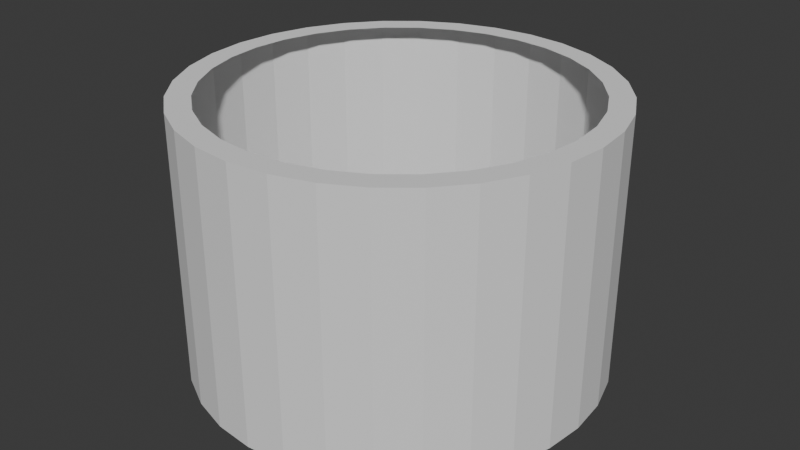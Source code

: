 # Source: WinCircle.blend  (saved by Blender 4.3.34; exported with 4.5.12 LTS)
import bpy
from mathutils import Matrix  # noqa: F401  (used for matrix-valued properties, if any)

bpy.ops.wm.read_factory_settings(use_empty=True)
scene = bpy.context.scene
scene.name = 'Scene'

# ---- collections
col_collection = bpy.data.collections.new('Collection'); scene.collection.children.link(col_collection)

# ---- world
world_world = bpy.data.worlds.new('World'); scene.world = world_world
world_world.use_nodes = True; world_world.node_tree.nodes.clear()
_N = world_world.node_tree.nodes; _L = world_world.node_tree.links
n0 = _N.new('ShaderNodeOutputWorld'); n0.name = 'World Output'; n0.location = (300, 300)
n1 = _N.new('ShaderNodeBackground'); n1.name = 'Background'; n1.location = (10, 300)
n1.inputs[0].default_value = (0.05088, 0.05088, 0.05088, 1.0)
_L.new(n1.outputs[0], n0.inputs[0])
n0.is_active_output = True
world_world.color = (0.05088, 0.05088, 0.05088)
world_world.sun_shadow_jitter_overblur = 0.0

# ---- meshes
me_cylinder_004 = bpy.data.meshes.new('Cylinder.004')
me_cylinder_004.from_pydata([(0.0, 0.5585, -0.4), (0.0, 0.5405, 0.4), (0.109, 0.5478, -0.4), (0.1054, 0.5301, 0.4), (0.2137, 0.516, -0.4), (0.2068, 0.4993, 0.4), (0.3103, 0.4644, -0.4), (0.3003, 0.4494, 0.4), (0.3949, 0.3949, -0.4), (0.3822, 0.3822, 0.4), (0.4644, 0.3103, -0.4), (0.4494, 0.3003, 0.4), (0.516, 0.2137, -0.4), (0.4993, 0.2068, 0.4), (0.5478, 0.109, -0.4), (0.5301, 0.1054, 0.4), (0.5585, 0.0, -0.4), (0.5405, 0.0, 0.4), (0.5478, -0.109, -0.4), (0.5301, -0.1054, 0.4), (0.516, -0.2137, -0.4), (0.4993, -0.2068, 0.4), (0.4644, -0.3103, -0.4), (0.4494, -0.3003, 0.4), (0.3949, -0.3949, -0.4), (0.3822, -0.3822, 0.4), (0.3103, -0.4644, -0.4), (0.3003, -0.4494, 0.4), (0.2137, -0.516, -0.4), (0.2068, -0.4993, 0.4), (0.109, -0.5478, -0.4), (0.1054, -0.5301, 0.4), (0.0, -0.5585, -0.4), (0.0, -0.5405, 0.4), (-0.109, -0.5478, -0.4), (-0.1054, -0.5301, 0.4), (-0.2137, -0.516, -0.4), (-0.2068, -0.4993, 0.4), (-0.3103, -0.4644, -0.4), (-0.3003, -0.4494, 0.4), (-0.3949, -0.3949, -0.4), (-0.3822, -0.3822, 0.4), (-0.4644, -0.3103, -0.4), (-0.4494, -0.3003, 0.4), (-0.516, -0.2137, -0.4), (-0.4993, -0.2068, 0.4), (-0.5478, -0.109, -0.4), (-0.5301, -0.1054, 0.4), (-0.5585, 0.0, -0.4), (-0.5405, 0.0, 0.4), (-0.5478, 0.109, -0.4), (-0.5301, 0.1054, 0.4), (-0.516, 0.2137, -0.4), (-0.4993, 0.2068, 0.4), (-0.4644, 0.3103, -0.4), (-0.4494, 0.3003, 0.4), (-0.3949, 0.3949, -0.4), (-0.3822, 0.3822, 0.4), (-0.3103, 0.4644, -0.4), (-0.3003, 0.4494, 0.4), (-0.2137, 0.516, -0.4), (-0.2068, 0.4993, 0.4), (-0.109, 0.5478, -0.4), (-0.1054, 0.5301, 0.4), (0.119, 0.5983, 0.4), (0.0, 0.61, 0.4), (0.2334, 0.5636, 0.4), (0.3389, 0.5072, 0.4), (0.4313, 0.4313, 0.4), (0.5072, 0.3389, 0.4), (0.5636, 0.2334, 0.4), (0.5983, 0.119, 0.4), (0.61, 0.0, 0.4), (0.5983, -0.119, 0.4), (0.5636, -0.2334, 0.4), (0.5072, -0.3389, 0.4), (0.4313, -0.4313, 0.4), (0.3389, -0.5072, 0.4), (0.2334, -0.5636, 0.4), (0.119, -0.5983, 0.4), (0.0, -0.61, 0.4), (-0.119, -0.5983, 0.4), (-0.2334, -0.5636, 0.4), (-0.3389, -0.5072, 0.4), (-0.4313, -0.4313, 0.4), (-0.5072, -0.3389, 0.4), (-0.5636, -0.2334, 0.4), (-0.5983, -0.119, 0.4), (-0.61, 0.0, 0.4), (-0.5983, 0.119, 0.4), (-0.5636, 0.2334, 0.4), (-0.5072, 0.3389, 0.4), (-0.4313, 0.4313, 0.4), (-0.3389, 0.5072, 0.4), (-0.2334, 0.5636, 0.4), (-0.119, 0.5983, 0.4), (0.119, 0.5983, 0.4), (0.0, 0.61, 0.4), (0.2334, 0.5636, 0.4), (0.3389, 0.5072, 0.4), (0.4313, 0.4313, 0.4), (0.5072, 0.3389, 0.4), (0.5636, 0.2334, 0.4), (0.5983, 0.119, 0.4), (0.61, 0.0, 0.4), (0.5983, -0.119, 0.4), (0.5636, -0.2334, 0.4), (0.5072, -0.3389, 0.4), (0.4313, -0.4313, 0.4), (0.3389, -0.5072, 0.4), (0.2334, -0.5636, 0.4), (0.119, -0.5983, 0.4), (0.0, -0.61, 0.4), (-0.119, -0.5983, 0.4), (-0.2334, -0.5636, 0.4), (-0.3389, -0.5072, 0.4), (-0.4313, -0.4313, 0.4), (-0.5072, -0.3389, 0.4), (-0.5636, -0.2334, 0.4), (-0.5983, -0.119, 0.4), (-0.61, 0.0, 0.4), (-0.5983, 0.119, 0.4), (-0.5636, 0.2334, 0.4), (-0.5072, 0.3389, 0.4), (-0.4313, 0.4313, 0.4), (-0.3389, 0.5072, 0.4), (-0.2334, 0.5636, 0.4), (-0.119, 0.5983, 0.4), (0.119, 0.5983, 0.4), (0.0, 0.61, 0.4), (0.2334, 0.5636, 0.4), (0.3389, 0.5072, 0.4), (0.4313, 0.4313, 0.4), (0.5072, 0.3389, 0.4), (0.5636, 0.2334, 0.4), (0.5983, 0.119, 0.4), (0.61, 0.0, 0.4), (0.5983, -0.119, 0.4), (0.5636, -0.2334, 0.4), (0.5072, -0.3389, 0.4), (0.4313, -0.4313, 0.4), (0.3389, -0.5072, 0.4), (0.2334, -0.5636, 0.4), (0.119, -0.5983, 0.4), (0.0, -0.61, 0.4), (-0.119, -0.5983, 0.4), (-0.2334, -0.5636, 0.4), (-0.3389, -0.5072, 0.4), (-0.4313, -0.4313, 0.4), (-0.5072, -0.3389, 0.4), (-0.5636, -0.2334, 0.4), (-0.5983, -0.119, 0.4), (-0.61, 0.0, 0.4), (-0.5983, 0.119, 0.4), (-0.5636, 0.2334, 0.4), (-0.5072, 0.3389, 0.4), (-0.4313, 0.4313, 0.4), (-0.3389, 0.5072, 0.4), (-0.2334, 0.5636, 0.4), (-0.119, 0.5983, 0.4), (0.119, 0.5983, 0.4), (0.0, 0.61, 0.4), (0.2334, 0.5636, 0.4), (0.3389, 0.5072, 0.4), (0.4313, 0.4313, 0.4), (0.5072, 0.3389, 0.4), (0.5636, 0.2334, 0.4), (0.5983, 0.119, 0.4), (0.61, 0.0, 0.4), (0.5983, -0.119, 0.4), (0.5636, -0.2334, 0.4), (0.5072, -0.3389, 0.4), (0.4313, -0.4313, 0.4), (0.3389, -0.5072, 0.4), (0.2334, -0.5636, 0.4), (0.119, -0.5983, 0.4), (0.0, -0.61, 0.4), (-0.119, -0.5983, 0.4), (-0.2334, -0.5636, 0.4), (-0.3389, -0.5072, 0.4), (-0.4313, -0.4313, 0.4), (-0.5072, -0.3389, 0.4), (-0.5636, -0.2334, 0.4), (-0.5983, -0.119, 0.4), (-0.61, 0.0, 0.4), (-0.5983, 0.119, 0.4), (-0.5636, 0.2334, 0.4), (-0.5072, 0.3389, 0.4), (-0.4313, 0.4313, 0.4), (-0.3389, 0.5072, 0.4), (-0.2334, 0.5636, 0.4), (-0.119, 0.5983, 0.4), (0.119, 0.5983, 0.4), (0.0, 0.61, 0.4), (0.2334, 0.5636, 0.4), (0.3389, 0.5072, 0.4), (0.4313, 0.4313, 0.4), (0.5072, 0.3389, 0.4), (0.5636, 0.2334, 0.4), (0.5983, 0.119, 0.4), (0.61, 0.0, 0.4), (0.5983, -0.119, 0.4), (0.5636, -0.2334, 0.4), (0.5072, -0.3389, 0.4), (0.4313, -0.4313, 0.4), (0.3389, -0.5072, 0.4), (0.2334, -0.5636, 0.4), (0.119, -0.5983, 0.4), (0.0, -0.61, 0.4), (-0.119, -0.5983, 0.4), (-0.2334, -0.5636, 0.4), (-0.3389, -0.5072, 0.4), (-0.4313, -0.4313, 0.4), (-0.5072, -0.3389, 0.4), (-0.5636, -0.2334, 0.4), (-0.5983, -0.119, 0.4), (-0.61, 0.0, 0.4), (-0.5983, 0.119, 0.4), (-0.5636, 0.2334, 0.4), (-0.5072, 0.3389, 0.4), (-0.4313, 0.4313, 0.4), (-0.3389, 0.5072, 0.4), (-0.2334, 0.5636, 0.4), (-0.119, 0.5983, 0.4), (0.119, 0.5983, 0.4), (0.0, 0.61, 0.4), (0.2334, 0.5636, 0.4), (0.3389, 0.5072, 0.4), (0.4313, 0.4313, 0.4), (0.5072, 0.3389, 0.4), (0.5636, 0.2334, 0.4), (0.5983, 0.119, 0.4), (0.61, 0.0, 0.4), (0.5983, -0.119, 0.4), (0.5636, -0.2334, 0.4), (0.5072, -0.3389, 0.4), (0.4313, -0.4313, 0.4), (0.3389, -0.5072, 0.4), (0.2334, -0.5636, 0.4), (0.119, -0.5983, 0.4), (0.0, -0.61, 0.4), (-0.119, -0.5983, 0.4), (-0.2334, -0.5636, 0.4), (-0.3389, -0.5072, 0.4), (-0.4313, -0.4313, 0.4), (-0.5072, -0.3389, 0.4), (-0.5636, -0.2334, 0.4), (-0.5983, -0.119, 0.4), (-0.61, 0.0, 0.4), (-0.5983, 0.119, 0.4), (-0.5636, 0.2334, 0.4), (-0.5072, 0.3389, 0.4), (-0.4313, 0.4313, 0.4), (-0.3389, 0.5072, 0.4), (-0.2334, 0.5636, 0.4), (-0.119, 0.5983, 0.4), (0.119, 0.5983, 0.4), (0.0, 0.61, 0.4), (0.2334, 0.5636, 0.4), (0.3389, 0.5072, 0.4), (0.4313, 0.4313, 0.4), (0.5072, 0.3389, 0.4), (0.5636, 0.2334, 0.4), (0.5983, 0.119, 0.4), (0.61, 0.0, 0.4), (0.5983, -0.119, 0.4), (0.5636, -0.2334, 0.4), (0.5072, -0.3389, 0.4), (0.4313, -0.4313, 0.4), (0.3389, -0.5072, 0.4), (0.2334, -0.5636, 0.4), (0.119, -0.5983, 0.4), (0.0, -0.61, 0.4), (-0.119, -0.5983, 0.4), (-0.2334, -0.5636, 0.4), (-0.3389, -0.5072, 0.4), (-0.4313, -0.4313, 0.4), (-0.5072, -0.3389, 0.4), (-0.5636, -0.2334, 0.4), (-0.5983, -0.119, 0.4), (-0.61, 0.0, 0.4), (-0.5983, 0.119, 0.4), (-0.5636, 0.2334, 0.4), (-0.5072, 0.3389, 0.4), (-0.4313, 0.4313, 0.4), (-0.3389, 0.5072, 0.4), (-0.2334, 0.5636, 0.4), (-0.119, 0.5983, 0.4), (0.1189, 0.5978, 0.4), (0.0, 0.6095, 0.4), (0.2332, 0.5631, 0.4), (0.3386, 0.5068, 0.4), (0.431, 0.431, 0.4), (0.5068, 0.3386, 0.4), (0.5631, 0.2332, 0.4), (0.5978, 0.1189, 0.4), (0.6095, 0.0, 0.4), (0.5978, -0.1189, 0.4), (0.5631, -0.2332, 0.4), (0.5068, -0.3386, 0.4), (0.431, -0.431, 0.4), (0.3386, -0.5068, 0.4), (0.2332, -0.5631, 0.4), (0.1189, -0.5978, 0.4), (0.0, -0.6095, 0.4), (-0.1189, -0.5978, 0.4), (-0.2332, -0.5631, 0.4), (-0.3386, -0.5068, 0.4), (-0.431, -0.431, 0.4), (-0.5068, -0.3386, 0.4), (-0.5631, -0.2332, 0.4), (-0.5978, -0.1189, 0.4), (-0.6095, 0.0, 0.4), (-0.5978, 0.1189, 0.4), (-0.5631, 0.2332, 0.4), (-0.5068, 0.3386, 0.4), (-0.431, 0.431, 0.4), (-0.3386, 0.5068, 0.4), (-0.2332, 0.5631, 0.4), (-0.1189, 0.5978, 0.4), (0.1182, 0.5942, 0.4), (0.0, 0.6058, 0.4), (0.2318, 0.5597, 0.4), (0.3366, 0.5037, 0.4), (0.4284, 0.4284, 0.4), (0.5037, 0.3366, 0.4), (0.5597, 0.2318, 0.4), (0.5942, 0.1182, 0.4), (0.6058, 0.0, 0.4), (0.5942, -0.1182, 0.4), (0.5597, -0.2318, 0.4), (0.5037, -0.3366, 0.4), (0.4284, -0.4284, 0.4), (0.3366, -0.5037, 0.4), (0.2318, -0.5597, 0.4), (0.1182, -0.5942, 0.4), (0.0, -0.6058, 0.4), (-0.1182, -0.5942, 0.4), (-0.2318, -0.5597, 0.4), (-0.3366, -0.5037, 0.4), (-0.4284, -0.4284, 0.4), (-0.5037, -0.3366, 0.4), (-0.5597, -0.2318, 0.4), (-0.5942, -0.1182, 0.4), (-0.6058, 0.0, 0.4), (-0.5942, 0.1182, 0.4), (-0.5597, 0.2318, 0.4), (-0.5037, 0.3366, 0.4), (-0.4284, 0.4284, 0.4), (-0.3366, 0.5037, 0.4), (-0.2318, 0.5597, 0.4), (-0.1182, 0.5942, 0.4), (0.1182, 0.5942, 0.4), (0.0, 0.6058, 0.4), (0.2318, 0.5597, 0.4), (0.3366, 0.5037, 0.4), (0.4284, 0.4284, 0.4), (0.5037, 0.3366, 0.4), (0.5597, 0.2318, 0.4), (0.5942, 0.1182, 0.4), (0.6058, 0.0, 0.4), (0.5942, -0.1182, 0.4), (0.5597, -0.2318, 0.4), (0.5037, -0.3366, 0.4), (0.4284, -0.4284, 0.4), (0.3366, -0.5037, 0.4), (0.2318, -0.5597, 0.4), (0.1182, -0.5942, 0.4), (0.0, -0.6058, 0.4), (-0.1182, -0.5942, 0.4), (-0.2318, -0.5597, 0.4), (-0.3366, -0.5037, 0.4), (-0.4284, -0.4284, 0.4), (-0.5037, -0.3366, 0.4), (-0.5597, -0.2318, 0.4), (-0.5942, -0.1182, 0.4), (-0.6058, 0.0, 0.4), (-0.5942, 0.1182, 0.4), (-0.5597, 0.2318, 0.4), (-0.5037, 0.3366, 0.4), (-0.4284, 0.4284, 0.4), (-0.3366, 0.5037, 0.4), (-0.2318, 0.5597, 0.4), (-0.1182, 0.5942, 0.4), (0.1182, 0.5942, 0.4), (0.0, 0.6058, 0.4), (0.2318, 0.5597, 0.4), (0.3366, 0.5037, 0.4), (0.4284, 0.4284, 0.4), (0.5037, 0.3366, 0.4), (0.5597, 0.2318, 0.4), (0.5942, 0.1182, 0.4), (0.6058, 0.0, 0.4), (0.5942, -0.1182, 0.4), (0.5597, -0.2318, 0.4), (0.5037, -0.3366, 0.4), (0.4284, -0.4284, 0.4), (0.3366, -0.5037, 0.4), (0.2318, -0.5597, 0.4), (0.1182, -0.5942, 0.4), (0.0, -0.6058, 0.4), (-0.1182, -0.5942, 0.4), (-0.2318, -0.5597, 0.4), (-0.3366, -0.5037, 0.4), (-0.4284, -0.4284, 0.4), (-0.5037, -0.3366, 0.4), (-0.5597, -0.2318, 0.4), (-0.5942, -0.1182, 0.4), (-0.6058, 0.0, 0.4), (-0.5942, 0.1182, 0.4), (-0.5597, 0.2318, 0.4), (-0.5037, 0.3366, 0.4), (-0.4284, 0.4284, 0.4), (-0.3366, 0.5037, 0.4), (-0.2318, 0.5597, 0.4), (-0.1182, 0.5942, 0.4), (0.0, 0.61, -0.4), (0.119, 0.5983, -0.4), (0.2334, 0.5636, -0.4), (0.3389, 0.5072, -0.4), (0.4313, 0.4313, -0.4), (0.5072, 0.3389, -0.4), (0.5636, 0.2334, -0.4), (0.5983, 0.119, -0.4), (0.61, 0.0, -0.4), (0.5983, -0.119, -0.4), (0.5636, -0.2334, -0.4), (0.5072, -0.3389, -0.4), (0.4313, -0.4313, -0.4), (0.3389, -0.5072, -0.4), (0.2334, -0.5636, -0.4), (0.119, -0.5983, -0.4), (0.0, -0.61, -0.4), (-0.119, -0.5983, -0.4), (-0.2334, -0.5636, -0.4), (-0.3389, -0.5072, -0.4), (-0.4313, -0.4313, -0.4), (-0.5072, -0.3389, -0.4), (-0.5636, -0.2334, -0.4), (-0.5983, -0.119, -0.4), (-0.61, 0.0, -0.4), (-0.5983, 0.119, -0.4), (-0.5636, 0.2334, -0.4), (-0.5072, 0.3389, -0.4), (-0.4313, 0.4313, -0.4), (-0.3389, 0.5072, -0.4), (-0.2334, 0.5636, -0.4), (-0.119, 0.5983, -0.4), (0.0, 0.61, -0.4), (0.119, 0.5983, -0.4), (0.2334, 0.5636, -0.4), (0.3389, 0.5072, -0.4), (0.4313, 0.4313, -0.4), (0.5072, 0.3389, -0.4), (0.5636, 0.2334, -0.4), (0.5983, 0.119, -0.4), (0.61, 0.0, -0.4), (0.5983, -0.119, -0.4), (0.5636, -0.2334, -0.4), (0.5072, -0.3389, -0.4), (0.4313, -0.4313, -0.4), (0.3389, -0.5072, -0.4), (0.2334, -0.5636, -0.4), (0.119, -0.5983, -0.4), (0.0, -0.61, -0.4), (-0.119, -0.5983, -0.4), (-0.2334, -0.5636, -0.4), (-0.3389, -0.5072, -0.4), (-0.4313, -0.4313, -0.4), (-0.5072, -0.3389, -0.4), (-0.5636, -0.2334, -0.4), (-0.5983, -0.119, -0.4), (-0.61, 0.0, -0.4), (-0.5983, 0.119, -0.4), (-0.5636, 0.2334, -0.4), (-0.5072, 0.3389, -0.4), (-0.4313, 0.4313, -0.4), (-0.3389, 0.5072, -0.4), (-0.2334, 0.5636, -0.4), (-0.119, 0.5983, -0.4)], [], [(416, 65, 64, 417), (417, 64, 66, 418), (418, 66, 67, 419), (419, 67, 68, 420), (420, 68, 69, 421), (421, 69, 70, 422), (422, 70, 71, 423), (423, 71, 72, 424), (424, 72, 73, 425), (425, 73, 74, 426), (426, 74, 75, 427), (427, 75, 76, 428), (428, 76, 77, 429), (429, 77, 78, 430), (430, 78, 79, 431), (431, 79, 80, 432), (432, 80, 81, 433), (433, 81, 82, 434), (434, 82, 83, 435), (435, 83, 84, 436), (436, 84, 85, 437), (437, 85, 86, 438), (438, 86, 87, 439), (439, 87, 88, 440), (440, 88, 89, 441), (441, 89, 90, 442), (442, 90, 91, 443), (443, 91, 92, 444), (444, 92, 93, 445), (445, 93, 94, 446), (446, 94, 95, 447), (447, 95, 65, 416), (97, 96, 64, 65), (96, 98, 66, 64), (98, 99, 67, 66), (99, 100, 68, 67), (100, 101, 69, 68), (101, 102, 70, 69), (102, 103, 71, 70), (103, 104, 72, 71), (104, 105, 73, 72), (105, 106, 74, 73), (106, 107, 75, 74), (107, 108, 76, 75), (108, 109, 77, 76), (109, 110, 78, 77), (110, 111, 79, 78), (111, 112, 80, 79), (112, 113, 81, 80), (113, 114, 82, 81), (114, 115, 83, 82), (115, 116, 84, 83), (116, 117, 85, 84), (117, 118, 86, 85), (118, 119, 87, 86), (119, 120, 88, 87), (120, 121, 89, 88), (121, 122, 90, 89), (122, 123, 91, 90), (123, 124, 92, 91), (124, 125, 93, 92), (125, 126, 94, 93), (126, 127, 95, 94), (127, 97, 65, 95), (129, 128, 96, 97), (128, 130, 98, 96), (130, 131, 99, 98), (131, 132, 100, 99), (132, 133, 101, 100), (133, 134, 102, 101), (134, 135, 103, 102), (135, 136, 104, 103), (136, 137, 105, 104), (137, 138, 106, 105), (138, 139, 107, 106), (139, 140, 108, 107), (140, 141, 109, 108), (141, 142, 110, 109), (142, 143, 111, 110), (143, 144, 112, 111), (144, 145, 113, 112), (145, 146, 114, 113), (146, 147, 115, 114), (147, 148, 116, 115), (148, 149, 117, 116), (149, 150, 118, 117), (150, 151, 119, 118), (151, 152, 120, 119), (152, 153, 121, 120), (153, 154, 122, 121), (154, 155, 123, 122), (155, 156, 124, 123), (156, 157, 125, 124), (157, 158, 126, 125), (158, 159, 127, 126), (159, 129, 97, 127), (161, 160, 128, 129), (160, 162, 130, 128), (162, 163, 131, 130), (163, 164, 132, 131), (164, 165, 133, 132), (165, 166, 134, 133), (166, 167, 135, 134), (167, 168, 136, 135), (168, 169, 137, 136), (169, 170, 138, 137), (170, 171, 139, 138), (171, 172, 140, 139), (172, 173, 141, 140), (173, 174, 142, 141), (174, 175, 143, 142), (175, 176, 144, 143), (176, 177, 145, 144), (177, 178, 146, 145), (178, 179, 147, 146), (179, 180, 148, 147), (180, 181, 149, 148), (181, 182, 150, 149), (182, 183, 151, 150), (183, 184, 152, 151), (184, 185, 153, 152), (185, 186, 154, 153), (186, 187, 155, 154), (187, 188, 156, 155), (188, 189, 157, 156), (189, 190, 158, 157), (190, 191, 159, 158), (191, 161, 129, 159), (193, 192, 160, 161), (192, 194, 162, 160), (194, 195, 163, 162), (195, 196, 164, 163), (196, 197, 165, 164), (197, 198, 166, 165), (198, 199, 167, 166), (199, 200, 168, 167), (200, 201, 169, 168), (201, 202, 170, 169), (202, 203, 171, 170), (203, 204, 172, 171), (204, 205, 173, 172), (205, 206, 174, 173), (206, 207, 175, 174), (207, 208, 176, 175), (208, 209, 177, 176), (209, 210, 178, 177), (210, 211, 179, 178), (211, 212, 180, 179), (212, 213, 181, 180), (213, 214, 182, 181), (214, 215, 183, 182), (215, 216, 184, 183), (216, 217, 185, 184), (217, 218, 186, 185), (218, 219, 187, 186), (219, 220, 188, 187), (220, 221, 189, 188), (221, 222, 190, 189), (222, 223, 191, 190), (223, 193, 161, 191), (225, 224, 192, 193), (224, 226, 194, 192), (226, 227, 195, 194), (227, 228, 196, 195), (228, 229, 197, 196), (229, 230, 198, 197), (230, 231, 199, 198), (231, 232, 200, 199), (232, 233, 201, 200), (233, 234, 202, 201), (234, 235, 203, 202), (235, 236, 204, 203), (236, 237, 205, 204), (237, 238, 206, 205), (238, 239, 207, 206), (239, 240, 208, 207), (240, 241, 209, 208), (241, 242, 210, 209), (242, 243, 211, 210), (243, 244, 212, 211), (244, 245, 213, 212), (245, 246, 214, 213), (246, 247, 215, 214), (247, 248, 216, 215), (248, 249, 217, 216), (249, 250, 218, 217), (250, 251, 219, 218), (251, 252, 220, 219), (252, 253, 221, 220), (253, 254, 222, 221), (254, 255, 223, 222), (255, 225, 193, 223), (257, 256, 224, 225), (256, 258, 226, 224), (258, 259, 227, 226), (259, 260, 228, 227), (260, 261, 229, 228), (261, 262, 230, 229), (262, 263, 231, 230), (263, 264, 232, 231), (264, 265, 233, 232), (265, 266, 234, 233), (266, 267, 235, 234), (267, 268, 236, 235), (268, 269, 237, 236), (269, 270, 238, 237), (270, 271, 239, 238), (271, 272, 240, 239), (272, 273, 241, 240), (273, 274, 242, 241), (274, 275, 243, 242), (275, 276, 244, 243), (276, 277, 245, 244), (277, 278, 246, 245), (278, 279, 247, 246), (279, 280, 248, 247), (280, 281, 249, 248), (281, 282, 250, 249), (282, 283, 251, 250), (283, 284, 252, 251), (284, 285, 253, 252), (285, 286, 254, 253), (286, 287, 255, 254), (287, 257, 225, 255), (289, 288, 256, 257), (288, 290, 258, 256), (290, 291, 259, 258), (291, 292, 260, 259), (292, 293, 261, 260), (293, 294, 262, 261), (294, 295, 263, 262), (295, 296, 264, 263), (296, 297, 265, 264), (297, 298, 266, 265), (298, 299, 267, 266), (299, 300, 268, 267), (300, 301, 269, 268), (301, 302, 270, 269), (302, 303, 271, 270), (303, 304, 272, 271), (304, 305, 273, 272), (305, 306, 274, 273), (306, 307, 275, 274), (307, 308, 276, 275), (308, 309, 277, 276), (309, 310, 278, 277), (310, 311, 279, 278), (311, 312, 280, 279), (312, 313, 281, 280), (313, 314, 282, 281), (314, 315, 283, 282), (315, 316, 284, 283), (316, 317, 285, 284), (317, 318, 286, 285), (318, 319, 287, 286), (319, 289, 257, 287), (321, 320, 288, 289), (320, 322, 290, 288), (322, 323, 291, 290), (323, 324, 292, 291), (324, 325, 293, 292), (325, 326, 294, 293), (326, 327, 295, 294), (327, 328, 296, 295), (328, 329, 297, 296), (329, 330, 298, 297), (330, 331, 299, 298), (331, 332, 300, 299), (332, 333, 301, 300), (333, 334, 302, 301), (334, 335, 303, 302), (335, 336, 304, 303), (336, 337, 305, 304), (337, 338, 306, 305), (338, 339, 307, 306), (339, 340, 308, 307), (340, 341, 309, 308), (341, 342, 310, 309), (342, 343, 311, 310), (343, 344, 312, 311), (344, 345, 313, 312), (345, 346, 314, 313), (346, 347, 315, 314), (347, 348, 316, 315), (348, 349, 317, 316), (349, 350, 318, 317), (350, 351, 319, 318), (351, 321, 289, 319), (353, 352, 320, 321), (352, 354, 322, 320), (354, 355, 323, 322), (355, 356, 324, 323), (356, 357, 325, 324), (357, 358, 326, 325), (358, 359, 327, 326), (359, 360, 328, 327), (360, 361, 329, 328), (361, 362, 330, 329), (362, 363, 331, 330), (363, 364, 332, 331), (364, 365, 333, 332), (365, 366, 334, 333), (366, 367, 335, 334), (367, 368, 336, 335), (368, 369, 337, 336), (369, 370, 338, 337), (370, 371, 339, 338), (371, 372, 340, 339), (372, 373, 341, 340), (373, 374, 342, 341), (374, 375, 343, 342), (375, 376, 344, 343), (376, 377, 345, 344), (377, 378, 346, 345), (378, 379, 347, 346), (379, 380, 348, 347), (380, 381, 349, 348), (381, 382, 350, 349), (382, 383, 351, 350), (383, 353, 321, 351), (385, 384, 352, 353), (384, 386, 354, 352), (386, 387, 355, 354), (387, 388, 356, 355), (388, 389, 357, 356), (389, 390, 358, 357), (390, 391, 359, 358), (391, 392, 360, 359), (392, 393, 361, 360), (393, 394, 362, 361), (394, 395, 363, 362), (395, 396, 364, 363), (396, 397, 365, 364), (397, 398, 366, 365), (398, 399, 367, 366), (399, 400, 368, 367), (400, 401, 369, 368), (401, 402, 370, 369), (402, 403, 371, 370), (403, 404, 372, 371), (404, 405, 373, 372), (405, 406, 374, 373), (406, 407, 375, 374), (407, 408, 376, 375), (408, 409, 377, 376), (409, 410, 378, 377), (410, 411, 379, 378), (411, 412, 380, 379), (412, 413, 381, 380), (413, 414, 382, 381), (414, 415, 383, 382), (415, 385, 353, 383), (1, 3, 384, 385), (3, 5, 386, 384), (5, 7, 387, 386), (7, 9, 388, 387), (9, 11, 389, 388), (11, 13, 390, 389), (13, 15, 391, 390), (15, 17, 392, 391), (17, 19, 393, 392), (19, 21, 394, 393), (21, 23, 395, 394), (23, 25, 396, 395), (25, 27, 397, 396), (27, 29, 398, 397), (29, 31, 399, 398), (31, 33, 400, 399), (33, 35, 401, 400), (35, 37, 402, 401), (37, 39, 403, 402), (39, 41, 404, 403), (41, 43, 405, 404), (43, 45, 406, 405), (45, 47, 407, 406), (47, 49, 408, 407), (49, 51, 409, 408), (51, 53, 410, 409), (53, 55, 411, 410), (55, 57, 412, 411), (57, 59, 413, 412), (59, 61, 414, 413), (61, 63, 415, 414), (63, 1, 385, 415), (449, 448, 416, 417), (450, 449, 417, 418), (451, 450, 418, 419), (452, 451, 419, 420), (453, 452, 420, 421), (454, 453, 421, 422), (455, 454, 422, 423), (456, 455, 423, 424), (457, 456, 424, 425), (458, 457, 425, 426), (459, 458, 426, 427), (460, 459, 427, 428), (461, 460, 428, 429), (462, 461, 429, 430), (463, 462, 430, 431), (464, 463, 431, 432), (465, 464, 432, 433), (466, 465, 433, 434), (467, 466, 434, 435), (468, 467, 435, 436), (469, 468, 436, 437), (470, 469, 437, 438), (471, 470, 438, 439), (472, 471, 439, 440), (473, 472, 440, 441), (474, 473, 441, 442), (475, 474, 442, 443), (476, 475, 443, 444), (477, 476, 444, 445), (478, 477, 445, 446), (479, 478, 446, 447), (448, 479, 447, 416), (2, 0, 448, 449), (4, 2, 449, 450), (6, 4, 450, 451), (8, 6, 451, 452), (10, 8, 452, 453), (12, 10, 453, 454), (14, 12, 454, 455), (16, 14, 455, 456), (18, 16, 456, 457), (20, 18, 457, 458), (22, 20, 458, 459), (24, 22, 459, 460), (26, 24, 460, 461), (28, 26, 461, 462), (30, 28, 462, 463), (32, 30, 463, 464), (34, 32, 464, 465), (36, 34, 465, 466), (38, 36, 466, 467), (40, 38, 467, 468), (42, 40, 468, 469), (44, 42, 469, 470), (46, 44, 470, 471), (48, 46, 471, 472), (50, 48, 472, 473), (52, 50, 473, 474), (54, 52, 474, 475), (56, 54, 475, 476), (58, 56, 476, 477), (60, 58, 477, 478), (62, 60, 478, 479), (0, 62, 479, 448)])
_uv = me_cylinder_004.uv_layers.new(name='UVMap')
_uv.uv.foreach_set('vector', [1.0, 0.5, 1.0, 1.0, 0.9688, 1.0, 0.9688, 0.5, 0.9688, 0.5, 0.9688, 1.0, 0.9375, 1.0, 0.9375, 0.5, 0.9375, 0.5, 0.9375, 1.0, 0.9062, 1.0, 0.9062, 0.5, 0.9062, 0.5, 0.9062, 1.0, 0.875, 1.0, 0.875, 0.5, 0.875, 0.5, 0.875, 1.0, 0.8438, 1.0, 0.8438, 0.5, 0.8438, 0.5, 0.8438, 1.0, 0.8125, 1.0, 0.8125, 0.5, 0.8125, 0.5, 0.8125, 1.0, 0.7812, 1.0, 0.7812, 0.5, 0.7812, 0.5, 0.7812, 1.0, 0.75, 1.0, 0.75, 0.5, 0.75, 0.5, 0.75, 1.0, 0.7188, 1.0, 0.7188, 0.5, 0.7188, 0.5, 0.7188, 1.0, 0.6875, 1.0, 0.6875, 0.5, 0.6875, 0.5, 0.6875, 1.0, 0.6562, 1.0, 0.6562, 0.5, 0.6562, 0.5, 0.6562, 1.0, 0.625, 1.0, 0.625, 0.5, 0.625, 0.5, 0.625, 1.0, 0.5938, 1.0, 0.5938, 0.5, 0.5938, 0.5, 0.5938, 1.0, 0.5625, 1.0, 0.5625, 0.5, 0.5625, 0.5, 0.5625, 1.0, 0.5312, 1.0, 0.5312, 0.5, 0.5312, 0.5, 0.5312, 1.0, 0.5, 1.0, 0.5, 0.5, 0.5, 0.5, 0.5, 1.0, 0.4688, 1.0, 0.4688, 0.5, 0.4688, 0.5, 0.4688, 1.0, 0.4375, 1.0, 0.4375, 0.5, 0.4375, 0.5, 0.4375, 1.0, 0.4062, 1.0, 0.4062, 0.5, 0.4062, 0.5, 0.4062, 1.0, 0.375, 1.0, 0.375, 0.5, 0.375, 0.5, 0.375, 1.0, 0.3438, 1.0, 0.3438, 0.5, 0.3438, 0.5, 0.3438, 1.0, 0.3125, 1.0, 0.3125, 0.5, 0.3125, 0.5, 0.3125, 1.0, 0.2812, 1.0, 0.2812, 0.5, 0.2812, 0.5, 0.2812, 1.0, 0.25, 1.0, 0.25, 0.5, 0.25, 0.5, 0.25, 1.0, 0.2188, 1.0, 0.2188, 0.5, 0.2188, 0.5, 0.2188, 1.0, 0.1875, 1.0, 0.1875, 0.5, 0.1875, 0.5, 0.1875, 1.0, 0.1562, 1.0, 0.1562, 0.5, 0.1562, 0.5, 0.1562, 1.0, 0.125, 1.0, 0.125, 0.5, 0.125, 0.5, 0.125, 1.0, 0.09375, 1.0, 0.09375, 0.5, 0.09375, 0.5, 0.09375, 1.0, 0.0625, 1.0, 0.0625, 0.5, 0.0625, 0.5, 0.0625, 1.0, 0.03125, 1.0, 0.03125, 0.5, 0.03125, 0.5, 0.03125, 1.0, 0.0, 1.0, 0.0, 0.5, 0.25, 0.49, 0.2968, 0.4854, 0.2968, 0.4854, 0.25, 0.49, 0.2968, 0.4854, 0.3418, 0.4717, 0.3418, 0.4717, 0.2968, 0.4854, 0.3418, 0.4717, 0.3833, 0.4496, 0.3833, 0.4496, 0.3418, 0.4717, 0.3833, 0.4496, 0.4197, 0.4197, 0.4197, 0.4197, 0.3833, 0.4496, 0.4197, 0.4197, 0.4496, 0.3833, 0.4496, 0.3833, 0.4197, 0.4197, 0.4496, 0.3833, 0.4717, 0.3418, 0.4717, 0.3418, 0.4496, 0.3833, 0.4717, 0.3418, 0.4854, 0.2968, 0.4854, 0.2968, 0.4717, 0.3418, 0.4854, 0.2968, 0.49, 0.25, 0.49, 0.25, 0.4854, 0.2968, 0.49, 0.25, 0.4854, 0.2032, 0.4854, 0.2032, 0.49, 0.25, 0.4854, 0.2032, 0.4717, 0.1582, 0.4717, 0.1582, 0.4854, 0.2032, 0.4717, 0.1582, 0.4496, 0.1167, 0.4496, 0.1167, 0.4717, 0.1582, 0.4496, 0.1167, 0.4197, 0.08029, 0.4197, 0.08029, 0.4496, 0.1167, 0.4197, 0.08029, 0.3833, 0.05045, 0.3833, 0.05045, 0.4197, 0.08029, 0.3833, 0.05045, 0.3418, 0.02827, 0.3418, 0.02827, 0.3833, 0.05045, 0.3418, 0.02827, 0.2968, 0.01461, 0.2968, 0.01461, 0.3418, 0.02827, 0.2968, 0.01461, 0.25, 0.01, 0.25, 0.01, 0.2968, 0.01461, 0.25, 0.01, 0.2032, 0.01461, 0.2032, 0.01461, 0.25, 0.01, 0.2032, 0.01461, 0.1582, 0.02827, 0.1582, 0.02827, 0.2032, 0.01461, 0.1582, 0.02827, 0.1167, 0.05045, 0.1167, 0.05045, 0.1582, 0.02827, 0.1167, 0.05045, 0.08029, 0.08029, 0.08029, 0.08029, 0.1167, 0.05045, 0.08029, 0.08029, 0.05045, 0.1167, 0.05045, 0.1167, 0.08029, 0.08029, 0.05045, 0.1167, 0.02827, 0.1582, 0.02827, 0.1582, 0.05045, 0.1167, 0.02827, 0.1582, 0.01461, 0.2032, 0.01461, 0.2032, 0.02827, 0.1582, 0.01461, 0.2032, 0.01, 0.25, 0.01, 0.25, 0.01461, 0.2032, 0.01, 0.25, 0.01461, 0.2968, 0.01461, 0.2968, 0.01, 0.25, 0.01461, 0.2968, 0.02827, 0.3418, 0.02827, 0.3418, 0.01461, 0.2968, 0.02827, 0.3418, 0.05045, 0.3833, 0.05045, 0.3833, 0.02827, 0.3418, 0.05045, 0.3833, 0.08029, 0.4197, 0.08029, 0.4197, 0.05045, 0.3833, 0.08029, 0.4197, 0.1167, 0.4496, 0.1167, 0.4496, 0.08029, 0.4197, 0.1167, 0.4496, 0.1582, 0.4717, 0.1582, 0.4717, 0.1167, 0.4496, 0.1582, 0.4717, 0.2032, 0.4854, 0.2032, 0.4854, 0.1582, 0.4717, 0.2032, 0.4854, 0.25, 0.49, 0.25, 0.49, 0.2032, 0.4854, 0.25, 0.49, 0.2968, 0.4854, 0.2968, 0.4854, 0.25, 0.49, 0.2968, 0.4854, 0.3418, 0.4717, 0.3418, 0.4717, 0.2968, 0.4854, 0.3418, 0.4717, 0.3833, 0.4496, 0.3833, 0.4496, 0.3418, 0.4717, 0.3833, 0.4496, 0.4197, 0.4197, 0.4197, 0.4197, 0.3833, 0.4496, 0.4197, 0.4197, 0.4496, 0.3833, 0.4496, 0.3833, 0.4197, 0.4197, 0.4496, 0.3833, 0.4717, 0.3418, 0.4717, 0.3418, 0.4496, 0.3833, 0.4717, 0.3418, 0.4854, 0.2968, 0.4854, 0.2968, 0.4717, 0.3418, 0.4854, 0.2968, 0.49, 0.25, 0.49, 0.25, 0.4854, 0.2968, 0.49, 0.25, 0.4854, 0.2032, 0.4854, 0.2032, 0.49, 0.25, 0.4854, 0.2032, 0.4717, 0.1582, 0.4717, 0.1582, 0.4854, 0.2032, 0.4717, 0.1582, 0.4496, 0.1167, 0.4496, 0.1167, 0.4717, 0.1582, 0.4496, 0.1167, 0.4197, 0.08029, 0.4197, 0.08029, 0.4496, 0.1167, 0.4197, 0.08029, 0.3833, 0.05045, 0.3833, 0.05045, 0.4197, 0.08029, 0.3833, 0.05045, 0.3418, 0.02827, 0.3418, 0.02827, 0.3833, 0.05045, 0.3418, 0.02827, 0.2968, 0.01461, 0.2968, 0.01461, 0.3418, 0.02827, 0.2968, 0.01461, 0.25, 0.01, 0.25, 0.01, 0.2968, 0.01461, 0.25, 0.01, 0.2032, 0.01461, 0.2032, 0.01461, 0.25, 0.01, 0.2032, 0.01461, 0.1582, 0.02827, 0.1582, 0.02827, 0.2032, 0.01461, 0.1582, 0.02827, 0.1167, 0.05045, 0.1167, 0.05045, 0.1582, 0.02827, 0.1167, 0.05045, 0.08029, 0.08029, 0.08029, 0.08029, 0.1167, 0.05045, 0.08029, 0.08029, 0.05045, 0.1167, 0.05045, 0.1167, 0.08029, 0.08029, 0.05045, 0.1167, 0.02827, 0.1582, 0.02827, 0.1582, 0.05045, 0.1167, 0.02827, 0.1582, 0.01461, 0.2032, 0.01461, 0.2032, 0.02827, 0.1582, 0.01461, 0.2032, 0.01, 0.25, 0.01, 0.25, 0.01461, 0.2032, 0.01, 0.25, 0.01461, 0.2968, 0.01461, 0.2968, 0.01, 0.25, 0.01461, 0.2968, 0.02827, 0.3418, 0.02827, 0.3418, 0.01461, 0.2968, 0.02827, 0.3418, 0.05045, 0.3833, 0.05045, 0.3833, 0.02827, 0.3418, 0.05045, 0.3833, 0.08029, 0.4197, 0.08029, 0.4197, 0.05045, 0.3833, 0.08029, 0.4197, 0.1167, 0.4496, 0.1167, 0.4496, 0.08029, 0.4197, 0.1167, 0.4496, 0.1582, 0.4717, 0.1582, 0.4717, 0.1167, 0.4496, 0.1582, 0.4717, 0.2032, 0.4854, 0.2032, 0.4854, 0.1582, 0.4717, 0.2032, 0.4854, 0.25, 0.49, 0.25, 0.49, 0.2032, 0.4854, 0.25, 0.49, 0.2968, 0.4854, 0.2968, 0.4854, 0.25, 0.49, 0.2968, 0.4854, 0.3418, 0.4717, 0.3418, 0.4717, 0.2968, 0.4854, 0.3418, 0.4717, 0.3833, 0.4496, 0.3833, 0.4496, 0.3418, 0.4717, 0.3833, 0.4496, 0.4197, 0.4197, 0.4197, 0.4197, 0.3833, 0.4496, 0.4197, 0.4197, 0.4496, 0.3833, 0.4496, 0.3833, 0.4197, 0.4197, 0.4496, 0.3833, 0.4717, 0.3418, 0.4717, 0.3418, 0.4496, 0.3833, 0.4717, 0.3418, 0.4854, 0.2968, 0.4854, 0.2968, 0.4717, 0.3418, 0.4854, 0.2968, 0.49, 0.25, 0.49, 0.25, 0.4854, 0.2968, 0.49, 0.25, 0.4854, 0.2032, 0.4854, 0.2032, 0.49, 0.25, 0.4854, 0.2032, 0.4717, 0.1582, 0.4717, 0.1582, 0.4854, 0.2032, 0.4717, 0.1582, 0.4496, 0.1167, 0.4496, 0.1167, 0.4717, 0.1582, 0.4496, 0.1167, 0.4197, 0.08029, 0.4197, 0.08029, 0.4496, 0.1167, 0.4197, 0.08029, 0.3833, 0.05045, 0.3833, 0.05045, 0.4197, 0.08029, 0.3833, 0.05045, 0.3418, 0.02827, 0.3418, 0.02827, 0.3833, 0.05045, 0.3418, 0.02827, 0.2968, 0.01461, 0.2968, 0.01461, 0.3418, 0.02827, 0.2968, 0.01461, 0.25, 0.01, 0.25, 0.01, 0.2968, 0.01461, 0.25, 0.01, 0.2032, 0.01461, 0.2032, 0.01461, 0.25, 0.01, 0.2032, 0.01461, 0.1582, 0.02827, 0.1582, 0.02827, 0.2032, 0.01461, 0.1582, 0.02827, 0.1167, 0.05045, 0.1167, 0.05045, 0.1582, 0.02827, 0.1167, 0.05045, 0.08029, 0.08029, 0.08029, 0.08029, 0.1167, 0.05045, 0.08029, 0.08029, 0.05045, 0.1167, 0.05045, 0.1167, 0.08029, 0.08029, 0.05045, 0.1167, 0.02827, 0.1582, 0.02827, 0.1582, 0.05045, 0.1167, 0.02827, 0.1582, 0.01461, 0.2032, 0.01461, 0.2032, 0.02827, 0.1582, 0.01461, 0.2032, 0.01, 0.25, 0.01, 0.25, 0.01461, 0.2032, 0.01, 0.25, 0.01461, 0.2968, 0.01461, 0.2968, 0.01, 0.25, 0.01461, 0.2968, 0.02827, 0.3418, 0.02827, 0.3418, 0.01461, 0.2968, 0.02827, 0.3418, 0.05045, 0.3833, 0.05045, 0.3833, 0.02827, 0.3418, 0.05045, 0.3833, 0.08029, 0.4197, 0.08029, 0.4197, 0.05045, 0.3833, 0.08029, 0.4197, 0.1167, 0.4496, 0.1167, 0.4496, 0.08029, 0.4197, 0.1167, 0.4496, 0.1582, 0.4717, 0.1582, 0.4717, 0.1167, 0.4496, 0.1582, 0.4717, 0.2032, 0.4854, 0.2032, 0.4854, 0.1582, 0.4717, 0.2032, 0.4854, 0.25, 0.49, 0.25, 0.49, 0.2032, 0.4854, 0.25, 0.49, 0.2968, 0.4854, 0.2968, 0.4854, 0.25, 0.49, 0.2968, 0.4854, 0.3418, 0.4717, 0.3418, 0.4717, 0.2968, 0.4854, 0.3418, 0.4717, 0.3833, 0.4496, 0.3833, 0.4496, 0.3418, 0.4717, 0.3833, 0.4496, 0.4197, 0.4197, 0.4197, 0.4197, 0.3833, 0.4496, 0.4197, 0.4197, 0.4496, 0.3833, 0.4496, 0.3833, 0.4197, 0.4197, 0.4496, 0.3833, 0.4717, 0.3418, 0.4717, 0.3418, 0.4496, 0.3833, 0.4717, 0.3418, 0.4854, 0.2968, 0.4854, 0.2968, 0.4717, 0.3418, 0.4854, 0.2968, 0.49, 0.25, 0.49, 0.25, 0.4854, 0.2968, 0.49, 0.25, 0.4854, 0.2032, 0.4854, 0.2032, 0.49, 0.25, 0.4854, 0.2032, 0.4717, 0.1582, 0.4717, 0.1582, 0.4854, 0.2032, 0.4717, 0.1582, 0.4496, 0.1167, 0.4496, 0.1167, 0.4717, 0.1582, 0.4496, 0.1167, 0.4197, 0.08029, 0.4197, 0.08029, 0.4496, 0.1167, 0.4197, 0.08029, 0.3833, 0.05045, 0.3833, 0.05045, 0.4197, 0.08029, 0.3833, 0.05045, 0.3418, 0.02827, 0.3418, 0.02827, 0.3833, 0.05045, 0.3418, 0.02827, 0.2968, 0.01461, 0.2968, 0.01461, 0.3418, 0.02827, 0.2968, 0.01461, 0.25, 0.01, 0.25, 0.01, 0.2968, 0.01461, 0.25, 0.01, 0.2032, 0.01461, 0.2032, 0.01461, 0.25, 0.01, 0.2032, 0.01461, 0.1582, 0.02827, 0.1582, 0.02827, 0.2032, 0.01461, 0.1582, 0.02827, 0.1167, 0.05045, 0.1167, 0.05045, 0.1582, 0.02827, 0.1167, 0.05045, 0.08029, 0.08029, 0.08029, 0.08029, 0.1167, 0.05045, 0.08029, 0.08029, 0.05045, 0.1167, 0.05045, 0.1167, 0.08029, 0.08029, 0.05045, 0.1167, 0.02827, 0.1582, 0.02827, 0.1582, 0.05045, 0.1167, 0.02827, 0.1582, 0.01461, 0.2032, 0.01461, 0.2032, 0.02827, 0.1582, 0.01461, 0.2032, 0.01, 0.25, 0.01, 0.25, 0.01461, 0.2032, 0.01, 0.25, 0.01461, 0.2968, 0.01461, 0.2968, 0.01, 0.25, 0.01461, 0.2968, 0.02827, 0.3418, 0.02827, 0.3418, 0.01461, 0.2968, 0.02827, 0.3418, 0.05045, 0.3833, 0.05045, 0.3833, 0.02827, 0.3418, 0.05045, 0.3833, 0.08029, 0.4197, 0.08029, 0.4197, 0.05045, 0.3833, 0.08029, 0.4197, 0.1167, 0.4496, 0.1167, 0.4496, 0.08029, 0.4197, 0.1167, 0.4496, 0.1582, 0.4717, 0.1582, 0.4717, 0.1167, 0.4496, 0.1582, 0.4717, 0.2032, 0.4854, 0.2032, 0.4854, 0.1582, 0.4717, 0.2032, 0.4854, 0.25, 0.49, 0.25, 0.49, 0.2032, 0.4854, 0.25, 0.49, 0.2968, 0.4854, 0.2968, 0.4854, 0.25, 0.49, 0.2968, 0.4854, 0.3418, 0.4717, 0.3418, 0.4717, 0.2968, 0.4854, 0.3418, 0.4717, 0.3833, 0.4496, 0.3833, 0.4496, 0.3418, 0.4717, 0.3833, 0.4496, 0.4197, 0.4197, 0.4197, 0.4197, 0.3833, 0.4496, 0.4197, 0.4197, 0.4496, 0.3833, 0.4496, 0.3833, 0.4197, 0.4197, 0.4496, 0.3833, 0.4717, 0.3418, 0.4717, 0.3418, 0.4496, 0.3833, 0.4717, 0.3418, 0.4854, 0.2968, 0.4854, 0.2968, 0.4717, 0.3418, 0.4854, 0.2968, 0.49, 0.25, 0.49, 0.25, 0.4854, 0.2968, 0.49, 0.25, 0.4854, 0.2032, 0.4854, 0.2032, 0.49, 0.25, 0.4854, 0.2032, 0.4717, 0.1582, 0.4717, 0.1582, 0.4854, 0.2032, 0.4717, 0.1582, 0.4496, 0.1167, 0.4496, 0.1167, 0.4717, 0.1582, 0.4496, 0.1167, 0.4197, 0.08029, 0.4197, 0.08029, 0.4496, 0.1167, 0.4197, 0.08029, 0.3833, 0.05045, 0.3833, 0.05045, 0.4197, 0.08029, 0.3833, 0.05045, 0.3418, 0.02827, 0.3418, 0.02827, 0.3833, 0.05045, 0.3418, 0.02827, 0.2968, 0.01461, 0.2968, 0.01461, 0.3418, 0.02827, 0.2968, 0.01461, 0.25, 0.01, 0.25, 0.01, 0.2968, 0.01461, 0.25, 0.01, 0.2032, 0.01461, 0.2032, 0.01461, 0.25, 0.01, 0.2032, 0.01461, 0.1582, 0.02827, 0.1582, 0.02827, 0.2032, 0.01461, 0.1582, 0.02827, 0.1167, 0.05045, 0.1167, 0.05045, 0.1582, 0.02827, 0.1167, 0.05045, 0.08029, 0.08029, 0.08029, 0.08029, 0.1167, 0.05045, 0.08029, 0.08029, 0.05045, 0.1167, 0.05045, 0.1167, 0.08029, 0.08029, 0.05045, 0.1167, 0.02827, 0.1582, 0.02827, 0.1582, 0.05045, 0.1167, 0.02827, 0.1582, 0.01461, 0.2032, 0.01461, 0.2032, 0.02827, 0.1582, 0.01461, 0.2032, 0.01, 0.25, 0.01, 0.25, 0.01461, 0.2032, 0.01, 0.25, 0.01461, 0.2968, 0.01461, 0.2968, 0.01, 0.25, 0.01461, 0.2968, 0.02827, 0.3418, 0.02827, 0.3418, 0.01461, 0.2968, 0.02827, 0.3418, 0.05045, 0.3833, 0.05045, 0.3833, 0.02827, 0.3418, 0.05045, 0.3833, 0.08029, 0.4197, 0.08029, 0.4197, 0.05045, 0.3833, 0.08029, 0.4197, 0.1167, 0.4496, 0.1167, 0.4496, 0.08029, 0.4197, 0.1167, 0.4496, 0.1582, 0.4717, 0.1582, 0.4717, 0.1167, 0.4496, 0.1582, 0.4717, 0.2032, 0.4854, 0.2032, 0.4854, 0.1582, 0.4717, 0.2032, 0.4854, 0.25, 0.49, 0.25, 0.49, 0.2032, 0.4854, 0.25, 0.49, 0.2968, 0.4854, 0.2968, 0.4854, 0.25, 0.49, 0.2968, 0.4854, 0.3418, 0.4717, 0.3418, 0.4717, 0.2968, 0.4854, 0.3418, 0.4717, 0.3833, 0.4496, 0.3833, 0.4496, 0.3418, 0.4717, 0.3833, 0.4496, 0.4197, 0.4197, 0.4197, 0.4197, 0.3833, 0.4496, 0.4197, 0.4197, 0.4496, 0.3833, 0.4496, 0.3833, 0.4197, 0.4197, 0.4496, 0.3833, 0.4717, 0.3418, 0.4717, 0.3418, 0.4496, 0.3833, 0.4717, 0.3418, 0.4854, 0.2968, 0.4854, 0.2968, 0.4717, 0.3418, 0.4854, 0.2968, 0.49, 0.25, 0.49, 0.25, 0.4854, 0.2968, 0.49, 0.25, 0.4854, 0.2032, 0.4854, 0.2032, 0.49, 0.25, 0.4854, 0.2032, 0.4717, 0.1582, 0.4717, 0.1582, 0.4854, 0.2032, 0.4717, 0.1582, 0.4496, 0.1167, 0.4496, 0.1167, 0.4717, 0.1582, 0.4496, 0.1167, 0.4197, 0.08029, 0.4197, 0.08029, 0.4496, 0.1167, 0.4197, 0.08029, 0.3833, 0.05045, 0.3833, 0.05045, 0.4197, 0.08029, 0.3833, 0.05045, 0.3418, 0.02827, 0.3418, 0.02827, 0.3833, 0.05045, 0.3418, 0.02827, 0.2968, 0.01461, 0.2968, 0.01461, 0.3418, 0.02827, 0.2968, 0.01461, 0.25, 0.01, 0.25, 0.01, 0.2968, 0.01461, 0.25, 0.01, 0.2032, 0.01461, 0.2032, 0.01461, 0.25, 0.01, 0.2032, 0.01461, 0.1582, 0.02827, 0.1582, 0.02827, 0.2032, 0.01461, 0.1582, 0.02827, 0.1167, 0.05045, 0.1167, 0.05045, 0.1582, 0.02827, 0.1167, 0.05045, 0.08029, 0.08029, 0.08029, 0.08029, 0.1167, 0.05045, 0.08029, 0.08029, 0.05045, 0.1167, 0.05045, 0.1167, 0.08029, 0.08029, 0.05045, 0.1167, 0.02827, 0.1582, 0.02827, 0.1582, 0.05045, 0.1167, 0.02827, 0.1582, 0.01461, 0.2032, 0.01461, 0.2032, 0.02827, 0.1582, 0.01461, 0.2032, 0.01, 0.25, 0.01, 0.25, 0.01461, 0.2032, 0.01, 0.25, 0.01461, 0.2968, 0.01461, 0.2968, 0.01, 0.25, 0.01461, 0.2968, 0.02827, 0.3418, 0.02827, 0.3418, 0.01461, 0.2968, 0.02827, 0.3418, 0.05045, 0.3833, 0.05045, 0.3833, 0.02827, 0.3418, 0.05045, 0.3833, 0.08029, 0.4197, 0.08029, 0.4197, 0.05045, 0.3833, 0.08029, 0.4197, 0.1167, 0.4496, 0.1167, 0.4496, 0.08029, 0.4197, 0.1167, 0.4496, 0.1582, 0.4717, 0.1582, 0.4717, 0.1167, 0.4496, 0.1582, 0.4717, 0.2032, 0.4854, 0.2032, 0.4854, 0.1582, 0.4717, 0.2032, 0.4854, 0.25, 0.49, 0.25, 0.49, 0.2032, 0.4854, 0.25, 0.4898, 0.2968, 0.4852, 0.2968, 0.4854, 0.25, 0.49, 0.2968, 0.4852, 0.3418, 0.4715, 0.3418, 0.4717, 0.2968, 0.4854, 0.3418, 0.4715, 0.3832, 0.4494, 0.3833, 0.4496, 0.3418, 0.4717, 0.3832, 0.4494, 0.4196, 0.4196, 0.4197, 0.4197, 0.3833, 0.4496, 0.4196, 0.4196, 0.4494, 0.3832, 0.4496, 0.3833, 0.4197, 0.4197, 0.4494, 0.3832, 0.4715, 0.3418, 0.4717, 0.3418, 0.4496, 0.3833, 0.4715, 0.3418, 0.4852, 0.2968, 0.4854, 0.2968, 0.4717, 0.3418, 0.4852, 0.2968, 0.4898, 0.25, 0.49, 0.25, 0.4854, 0.2968, 0.4898, 0.25, 0.4852, 0.2032, 0.4854, 0.2032, 0.49, 0.25, 0.4852, 0.2032, 0.4715, 0.1582, 0.4717, 0.1582, 0.4854, 0.2032, 0.4715, 0.1582, 0.4494, 0.1168, 0.4496, 0.1167, 0.4717, 0.1582, 0.4494, 0.1168, 0.4196, 0.08044, 0.4197, 0.08029, 0.4496, 0.1167, 0.4196, 0.08044, 0.3832, 0.05062, 0.3833, 0.05045, 0.4197, 0.08029, 0.3832, 0.05062, 0.3418, 0.02846, 0.3418, 0.02827, 0.3833, 0.05045, 0.3418, 0.02846, 0.2968, 0.01482, 0.2968, 0.01461, 0.3418, 0.02827, 0.2968, 0.01482, 0.25, 0.01021, 0.25, 0.01, 0.2968, 0.01461, 0.25, 0.01021, 0.2032, 0.01482, 0.2032, 0.01461, 0.25, 0.01, 0.2032, 0.01482, 0.1582, 0.02846, 0.1582, 0.02827, 0.2032, 0.01461, 0.1582, 0.02846, 0.1168, 0.05062, 0.1167, 0.05045, 0.1582, 0.02827, 0.1168, 0.05062, 0.08044, 0.08044, 0.08029, 0.08029, 0.1167, 0.05045, 0.08044, 0.08044, 0.05062, 0.1168, 0.05045, 0.1167, 0.08029, 0.08029, 0.05062, 0.1168, 0.02846, 0.1582, 0.02827, 0.1582, 0.05045, 0.1167, 0.02846, 0.1582, 0.01482, 0.2032, 0.01461, 0.2032, 0.02827, 0.1582, 0.01482, 0.2032, 0.01021, 0.25, 0.01, 0.25, 0.01461, 0.2032, 0.01021, 0.25, 0.01482, 0.2968, 0.01461, 0.2968, 0.01, 0.25, 0.01482, 0.2968, 0.02846, 0.3418, 0.02827, 0.3418, 0.01461, 0.2968, 0.02846, 0.3418, 0.05062, 0.3832, 0.05045, 0.3833, 0.02827, 0.3418, 0.05062, 0.3832, 0.08044, 0.4196, 0.08029, 0.4197, 0.05045, 0.3833, 0.08044, 0.4196, 0.1168, 0.4494, 0.1167, 0.4496, 0.08029, 0.4197, 0.1168, 0.4494, 0.1582, 0.4715, 0.1582, 0.4717, 0.1167, 0.4496, 0.1582, 0.4715, 0.2032, 0.4852, 0.2032, 0.4854, 0.1582, 0.4717, 0.2032, 0.4852, 0.25, 0.4898, 0.25, 0.49, 0.2032, 0.4854, 0.25, 0.4884, 0.2965, 0.4838, 0.2968, 0.4852, 0.25, 0.4898, 0.2965, 0.4838, 0.3412, 0.4702, 0.3418, 0.4715, 0.2968, 0.4852, 0.3412, 0.4702, 0.3824, 0.4482, 0.3832, 0.4494, 0.3418, 0.4715, 0.3824, 0.4482, 0.4185, 0.4185, 0.4196, 0.4196, 0.3832, 0.4494, 0.4185, 0.4185, 0.4482, 0.3824, 0.4494, 0.3832, 0.4196, 0.4196, 0.4482, 0.3824, 0.4702, 0.3412, 0.4715, 0.3418, 0.4494, 0.3832, 0.4702, 0.3412, 0.4838, 0.2965, 0.4852, 0.2968, 0.4715, 0.3418, 0.4838, 0.2965, 0.4884, 0.25, 0.4898, 0.25, 0.4852, 0.2968, 0.4884, 0.25, 0.4838, 0.2035, 0.4852, 0.2032, 0.4898, 0.25, 0.4838, 0.2035, 0.4702, 0.1588, 0.4715, 0.1582, 0.4852, 0.2032, 0.4702, 0.1588, 0.4482, 0.1176, 0.4494, 0.1168, 0.4715, 0.1582, 0.4482, 0.1176, 0.4185, 0.08146, 0.4196, 0.08044, 0.4494, 0.1168, 0.4185, 0.08146, 0.3824, 0.05181, 0.3832, 0.05062, 0.4196, 0.08044, 0.3824, 0.05181, 0.3412, 0.02979, 0.3418, 0.02846, 0.3832, 0.05062, 0.3412, 0.02979, 0.2965, 0.01622, 0.2968, 0.01482, 0.3418, 0.02846, 0.2965, 0.01622, 0.25, 0.01164, 0.25, 0.01021, 0.2968, 0.01482, 0.25, 0.01164, 0.2035, 0.01622, 0.2032, 0.01482, 0.25, 0.01021, 0.2035, 0.01622, 0.1588, 0.02979, 0.1582, 0.02846, 0.2032, 0.01482, 0.1588, 0.02979, 0.1176, 0.05181, 0.1168, 0.05062, 0.1582, 0.02846, 0.1176, 0.05181, 0.08146, 0.08146, 0.08044, 0.08044, 0.1168, 0.05062, 0.08146, 0.08146, 0.05181, 0.1176, 0.05062, 0.1168, 0.08044, 0.08044, 0.05181, 0.1176, 0.02979, 0.1588, 0.02846, 0.1582, 0.05062, 0.1168, 0.02979, 0.1588, 0.01622, 0.2035, 0.01482, 0.2032, 0.02846, 0.1582, 0.01622, 0.2035, 0.01164, 0.25, 0.01021, 0.25, 0.01482, 0.2032, 0.01164, 0.25, 0.01622, 0.2965, 0.01482, 0.2968, 0.01021, 0.25, 0.01622, 0.2965, 0.02979, 0.3412, 0.02846, 0.3418, 0.01482, 0.2968, 0.02979, 0.3412, 0.05181, 0.3824, 0.05062, 0.3832, 0.02846, 0.3418, 0.05181, 0.3824, 0.08146, 0.4185, 0.08044, 0.4196, 0.05062, 0.3832, 0.08146, 0.4185, 0.1176, 0.4482, 0.1168, 0.4494, 0.08044, 0.4196, 0.1176, 0.4482, 0.1588, 0.4702, 0.1582, 0.4715, 0.1168, 0.4494, 0.1588, 0.4702, 0.2035, 0.4838, 0.2032, 0.4852, 0.1582, 0.4715, 0.2035, 0.4838, 0.25, 0.4884, 0.25, 0.4898, 0.2032, 0.4852, 0.25, 0.4884, 0.2965, 0.4838, 0.2965, 0.4838, 0.25, 0.4884, 0.2965, 0.4838, 0.3412, 0.4702, 0.3412, 0.4702, 0.2965, 0.4838, 0.3412, 0.4702, 0.3824, 0.4482, 0.3824, 0.4482, 0.3412, 0.4702, 0.3824, 0.4482, 0.4185, 0.4185, 0.4185, 0.4185, 0.3824, 0.4482, 0.4185, 0.4185, 0.4482, 0.3824, 0.4482, 0.3824, 0.4185, 0.4185, 0.4482, 0.3824, 0.4702, 0.3412, 0.4702, 0.3412, 0.4482, 0.3824, 0.4702, 0.3412, 0.4838, 0.2965, 0.4838, 0.2965, 0.4702, 0.3412, 0.4838, 0.2965, 0.4884, 0.25, 0.4884, 0.25, 0.4838, 0.2965, 0.4884, 0.25, 0.4838, 0.2035, 0.4838, 0.2035, 0.4884, 0.25, 0.4838, 0.2035, 0.4702, 0.1588, 0.4702, 0.1588, 0.4838, 0.2035, 0.4702, 0.1588, 0.4482, 0.1176, 0.4482, 0.1176, 0.4702, 0.1588, 0.4482, 0.1176, 0.4185, 0.08146, 0.4185, 0.08146, 0.4482, 0.1176, 0.4185, 0.08146, 0.3824, 0.05181, 0.3824, 0.05181, 0.4185, 0.08146, 0.3824, 0.05181, 0.3412, 0.02979, 0.3412, 0.02979, 0.3824, 0.05181, 0.3412, 0.02979, 0.2965, 0.01622, 0.2965, 0.01622, 0.3412, 0.02979, 0.2965, 0.01622, 0.25, 0.01164, 0.25, 0.01164, 0.2965, 0.01622, 0.25, 0.01164, 0.2035, 0.01622, 0.2035, 0.01622, 0.25, 0.01164, 0.2035, 0.01622, 0.1588, 0.02979, 0.1588, 0.02979, 0.2035, 0.01622, 0.1588, 0.02979, 0.1176, 0.05181, 0.1176, 0.05181, 0.1588, 0.02979, 0.1176, 0.05181, 0.08146, 0.08146, 0.08146, 0.08146, 0.1176, 0.05181, 0.08146, 0.08146, 0.05181, 0.1176, 0.05181, 0.1176, 0.08146, 0.08146, 0.05181, 0.1176, 0.02979, 0.1588, 0.02979, 0.1588, 0.05181, 0.1176, 0.02979, 0.1588, 0.01622, 0.2035, 0.01622, 0.2035, 0.02979, 0.1588, 0.01622, 0.2035, 0.01164, 0.25, 0.01164, 0.25, 0.01622, 0.2035, 0.01164, 0.25, 0.01622, 0.2965, 0.01622, 0.2965, 0.01164, 0.25, 0.01622, 0.2965, 0.02979, 0.3412, 0.02979, 0.3412, 0.01622, 0.2965, 0.02979, 0.3412, 0.05181, 0.3824, 0.05181, 0.3824, 0.02979, 0.3412, 0.05181, 0.3824, 0.08146, 0.4185, 0.08146, 0.4185, 0.05181, 0.3824, 0.08146, 0.4185, 0.1176, 0.4482, 0.1176, 0.4482, 0.08146, 0.4185, 0.1176, 0.4482, 0.1588, 0.4702, 0.1588, 0.4702, 0.1176, 0.4482, 0.1588, 0.4702, 0.2035, 0.4838, 0.2035, 0.4838, 0.1588, 0.4702, 0.2035, 0.4838, 0.25, 0.4884, 0.25, 0.4884, 0.2035, 0.4838, 0.25, 0.4884, 0.2965, 0.4838, 0.2965, 0.4838, 0.25, 0.4884, 0.2965, 0.4838, 0.3412, 0.4702, 0.3412, 0.4702, 0.2965, 0.4838, 0.3412, 0.4702, 0.3824, 0.4482, 0.3824, 0.4482, 0.3412, 0.4702, 0.3824, 0.4482, 0.4185, 0.4185, 0.4185, 0.4185, 0.3824, 0.4482, 0.4185, 0.4185, 0.4482, 0.3824, 0.4482, 0.3824, 0.4185, 0.4185, 0.4482, 0.3824, 0.4702, 0.3412, 0.4702, 0.3412, 0.4482, 0.3824, 0.4702, 0.3412, 0.4838, 0.2965, 0.4838, 0.2965, 0.4702, 0.3412, 0.4838, 0.2965, 0.4884, 0.25, 0.4884, 0.25, 0.4838, 0.2965, 0.4884, 0.25, 0.4838, 0.2035, 0.4838, 0.2035, 0.4884, 0.25, 0.4838, 0.2035, 0.4702, 0.1588, 0.4702, 0.1588, 0.4838, 0.2035, 0.4702, 0.1588, 0.4482, 0.1176, 0.4482, 0.1176, 0.4702, 0.1588, 0.4482, 0.1176, 0.4185, 0.08146, 0.4185, 0.08146, 0.4482, 0.1176, 0.4185, 0.08146, 0.3824, 0.05181, 0.3824, 0.05181, 0.4185, 0.08146, 0.3824, 0.05181, 0.3412, 0.02979, 0.3412, 0.02979, 0.3824, 0.05181, 0.3412, 0.02979, 0.2965, 0.01622, 0.2965, 0.01622, 0.3412, 0.02979, 0.2965, 0.01622, 0.25, 0.01164, 0.25, 0.01164, 0.2965, 0.01622, 0.25, 0.01164, 0.2035, 0.01622, 0.2035, 0.01622, 0.25, 0.01164, 0.2035, 0.01622, 0.1588, 0.02979, 0.1588, 0.02979, 0.2035, 0.01622, 0.1588, 0.02979, 0.1176, 0.05181, 0.1176, 0.05181, 0.1588, 0.02979, 0.1176, 0.05181, 0.08146, 0.08146, 0.08146, 0.08146, 0.1176, 0.05181, 0.08146, 0.08146, 0.05181, 0.1176, 0.05181, 0.1176, 0.08146, 0.08146, 0.05181, 0.1176, 0.02979, 0.1588, 0.02979, 0.1588, 0.05181, 0.1176, 0.02979, 0.1588, 0.01622, 0.2035, 0.01622, 0.2035, 0.02979, 0.1588, 0.01622, 0.2035, 0.01164, 0.25, 0.01164, 0.25, 0.01622, 0.2035, 0.01164, 0.25, 0.01622, 0.2965, 0.01622, 0.2965, 0.01164, 0.25, 0.01622, 0.2965, 0.02979, 0.3412, 0.02979, 0.3412, 0.01622, 0.2965, 0.02979, 0.3412, 0.05181, 0.3824, 0.05181, 0.3824, 0.02979, 0.3412, 0.05181, 0.3824, 0.08146, 0.4185, 0.08146, 0.4185, 0.05181, 0.3824, 0.08146, 0.4185, 0.1176, 0.4482, 0.1176, 0.4482, 0.08146, 0.4185, 0.1176, 0.4482, 0.1588, 0.4702, 0.1588, 0.4702, 0.1176, 0.4482, 0.1588, 0.4702, 0.2035, 0.4838, 0.2035, 0.4838, 0.1588, 0.4702, 0.2035, 0.4838, 0.25, 0.4884, 0.25, 0.4884, 0.2035, 0.4838, 0.25, 0.4626, 0.2915, 0.4586, 0.2965, 0.4838, 0.25, 0.4884, 0.2915, 0.4586, 0.3314, 0.4465, 0.3412, 0.4702, 0.2965, 0.4838, 0.3314, 0.4465, 0.3681, 0.4268, 0.3824, 0.4482, 0.3412, 0.4702, 0.3681, 0.4268, 0.4004, 0.4004, 0.4185, 0.4185, 0.3824, 0.4482, 0.4004, 0.4004, 0.4268, 0.3681, 0.4482, 0.3824, 0.4185, 0.4185, 0.4268, 0.3681, 0.4465, 0.3314, 0.4702, 0.3412, 0.4482, 0.3824, 0.4465, 0.3314, 0.4586, 0.2915, 0.4838, 0.2965, 0.4702, 0.3412, 0.4586, 0.2915, 0.4626, 0.25, 0.4884, 0.25, 0.4838, 0.2965, 0.4626, 0.25, 0.4586, 0.2085, 0.4838, 0.2035, 0.4884, 0.25, 0.4586, 0.2085, 0.4465, 0.1686, 0.4702, 0.1588, 0.4838, 0.2035, 0.4465, 0.1686, 0.4268, 0.1319, 0.4482, 0.1176, 0.4702, 0.1588, 0.4268, 0.1319, 0.4004, 0.09964, 0.4185, 0.08146, 0.4482, 0.1176, 0.4004, 0.09964, 0.3681, 0.0732, 0.3824, 0.05181, 0.4185, 0.08146, 0.3681, 0.0732, 0.3314, 0.05355, 0.3412, 0.02979, 0.3824, 0.05181, 0.3314, 0.05355, 0.2915, 0.04145, 0.2965, 0.01622, 0.3412, 0.02979, 0.2915, 0.04145, 0.25, 0.03736, 0.25, 0.01164, 0.2965, 0.01622, 0.25, 0.03736, 0.2085, 0.04145, 0.2035, 0.01622, 0.25, 0.01164, 0.2085, 0.04145, 0.1686, 0.05355, 0.1588, 0.02979, 0.2035, 0.01622, 0.1686, 0.05355, 0.1319, 0.0732, 0.1176, 0.05181, 0.1588, 0.02979, 0.1319, 0.0732, 0.09964, 0.09964, 0.08146, 0.08146, 0.1176, 0.05181, 0.09964, 0.09964, 0.0732, 0.1319, 0.05181, 0.1176, 0.08146, 0.08146, 0.0732, 0.1319, 0.05355, 0.1686, 0.02979, 0.1588, 0.05181, 0.1176, 0.05355, 0.1686, 0.04145, 0.2085, 0.01622, 0.2035, 0.02979, 0.1588, 0.04145, 0.2085, 0.03736, 0.25, 0.01164, 0.25, 0.01622, 0.2035, 0.03736, 0.25, 0.04145, 0.2915, 0.01622, 0.2965, 0.01164, 0.25, 0.04145, 0.2915, 0.05355, 0.3314, 0.02979, 0.3412, 0.01622, 0.2965, 0.05355, 0.3314, 0.0732, 0.3681, 0.05181, 0.3824, 0.02979, 0.3412, 0.0732, 0.3681, 0.09964, 0.4004, 0.08146, 0.4185, 0.05181, 0.3824, 0.09964, 0.4004, 0.1319, 0.4268, 0.1176, 0.4482, 0.08146, 0.4185, 0.1319, 0.4268, 0.1686, 0.4465, 0.1588, 0.4702, 0.1176, 0.4482, 0.1686, 0.4465, 0.2085, 0.4586, 0.2035, 0.4838, 0.1588, 0.4702, 0.2085, 0.4586, 0.25, 0.4626, 0.25, 0.4884, 0.2035, 0.4838, 0.7968, 0.4854, 0.75, 0.49, 0.75, 0.49, 0.7968, 0.4854, 0.8418, 0.4717, 0.7968, 0.4854, 0.7968, 0.4854, 0.8418, 0.4717, 0.8833, 0.4496, 0.8418, 0.4717, 0.8418, 0.4717, 0.8833, 0.4496, 0.9197, 0.4197, 0.8833, 0.4496, 0.8833, 0.4496, 0.9197, 0.4197, 0.9496, 0.3833, 0.9197, 0.4197, 0.9197, 0.4197, 0.9496, 0.3833, 0.9717, 0.3418, 0.9496, 0.3833, 0.9496, 0.3833, 0.9717, 0.3418, 0.9854, 0.2968, 0.9717, 0.3418, 0.9717, 0.3418, 0.9854, 0.2968, 0.99, 0.25, 0.9854, 0.2968, 0.9854, 0.2968, 0.99, 0.25, 0.9854, 0.2032, 0.99, 0.25, 0.99, 0.25, 0.9854, 0.2032, 0.9717, 0.1582, 0.9854, 0.2032, 0.9854, 0.2032, 0.9717, 0.1582, 0.9496, 0.1167, 0.9717, 0.1582, 0.9717, 0.1582, 0.9496, 0.1167, 0.9197, 0.08029, 0.9496, 0.1167, 0.9496, 0.1167, 0.9197, 0.08029, 0.8833, 0.05045, 0.9197, 0.08029, 0.9197, 0.08029, 0.8833, 0.05045, 0.8418, 0.02827, 0.8833, 0.05045, 0.8833, 0.05045, 0.8418, 0.02827, 0.7968, 0.01461, 0.8418, 0.02827, 0.8418, 0.02827, 0.7968, 0.01461, 0.75, 0.01, 0.7968, 0.01461, 0.7968, 0.01461, 0.75, 0.01, 0.7032, 0.01461, 0.75, 0.01, 0.75, 0.01, 0.7032, 0.01461, 0.6582, 0.02827, 0.7032, 0.01461, 0.7032, 0.01461, 0.6582, 0.02827, 0.6167, 0.05045, 0.6582, 0.02827, 0.6582, 0.02827, 0.6167, 0.05045, 0.5803, 0.08029, 0.6167, 0.05045, 0.6167, 0.05045, 0.5803, 0.08029, 0.5504, 0.1167, 0.5803, 0.08029, 0.5803, 0.08029, 0.5504, 0.1167, 0.5283, 0.1582, 0.5504, 0.1167, 0.5504, 0.1167, 0.5283, 0.1582, 0.5146, 0.2032, 0.5283, 0.1582, 0.5283, 0.1582, 0.5146, 0.2032, 0.51, 0.25, 0.5146, 0.2032, 0.5146, 0.2032, 0.51, 0.25, 0.5146, 0.2968, 0.51, 0.25, 0.51, 0.25, 0.5146, 0.2968, 0.5283, 0.3418, 0.5146, 0.2968, 0.5146, 0.2968, 0.5283, 0.3418, 0.5504, 0.3833, 0.5283, 0.3418, 0.5283, 0.3418, 0.5504, 0.3833, 0.5803, 0.4197, 0.5504, 0.3833, 0.5504, 0.3833, 0.5803, 0.4197, 0.6167, 0.4496, 0.5803, 0.4197, 0.5803, 0.4197, 0.6167, 0.4496, 0.6582, 0.4717, 0.6167, 0.4496, 0.6167, 0.4496, 0.6582, 0.4717, 0.7032, 0.4854, 0.6582, 0.4717, 0.6582, 0.4717, 0.7032, 0.4854, 0.75, 0.49, 0.7032, 0.4854, 0.7032, 0.4854, 0.75, 0.49, 0.7929, 0.4655, 0.75, 0.4697, 0.75, 0.49, 0.7968, 0.4854, 0.8341, 0.453, 0.7929, 0.4655, 0.7968, 0.4854, 0.8418, 0.4717, 0.8721, 0.4327, 0.8341, 0.453, 0.8418, 0.4717, 0.8833, 0.4496, 0.9054, 0.4054, 0.8721, 0.4327, 0.8833, 0.4496, 0.9197, 0.4197, 0.9327, 0.3721, 0.9054, 0.4054, 0.9197, 0.4197, 0.9496, 0.3833, 0.953, 0.3341, 0.9327, 0.3721, 0.9496, 0.3833, 0.9717, 0.3418, 0.9655, 0.2929, 0.953, 0.3341, 0.9717, 0.3418, 0.9854, 0.2968, 0.9697, 0.25, 0.9655, 0.2929, 0.9854, 0.2968, 0.99, 0.25, 0.9655, 0.2071, 0.9697, 0.25, 0.99, 0.25, 0.9854, 0.2032, 0.953, 0.1659, 0.9655, 0.2071, 0.9854, 0.2032, 0.9717, 0.1582, 0.9327, 0.1279, 0.953, 0.1659, 0.9717, 0.1582, 0.9496, 0.1167, 0.9054, 0.09462, 0.9327, 0.1279, 0.9496, 0.1167, 0.9197, 0.08029, 0.8721, 0.06729, 0.9054, 0.09462, 0.9197, 0.08029, 0.8833, 0.05045, 0.8341, 0.04698, 0.8721, 0.06729, 0.8833, 0.05045, 0.8418, 0.02827, 0.7929, 0.03448, 0.8341, 0.04698, 0.8418, 0.02827, 0.7968, 0.01461, 0.75, 0.03025, 0.7929, 0.03448, 0.7968, 0.01461, 0.75, 0.01, 0.7071, 0.03448, 0.75, 0.03025, 0.75, 0.01, 0.7032, 0.01461, 0.6659, 0.04698, 0.7071, 0.03448, 0.7032, 0.01461, 0.6582, 0.02827, 0.6279, 0.06729, 0.6659, 0.04698, 0.6582, 0.02827, 0.6167, 0.05045, 0.5946, 0.09462, 0.6279, 0.06729, 0.6167, 0.05045, 0.5803, 0.08029, 0.5673, 0.1279, 0.5946, 0.09462, 0.5803, 0.08029, 0.5504, 0.1167, 0.547, 0.1659, 0.5673, 0.1279, 0.5504, 0.1167, 0.5283, 0.1582, 0.5345, 0.2071, 0.547, 0.1659, 0.5283, 0.1582, 0.5146, 0.2032, 0.5303, 0.25, 0.5345, 0.2071, 0.5146, 0.2032, 0.51, 0.25, 0.5345, 0.2929, 0.5303, 0.25, 0.51, 0.25, 0.5146, 0.2968, 0.547, 0.3341, 0.5345, 0.2929, 0.5146, 0.2968, 0.5283, 0.3418, 0.5673, 0.3721, 0.547, 0.3341, 0.5283, 0.3418, 0.5504, 0.3833, 0.5946, 0.4054, 0.5673, 0.3721, 0.5504, 0.3833, 0.5803, 0.4197, 0.6279, 0.4327, 0.5946, 0.4054, 0.5803, 0.4197, 0.6167, 0.4496, 0.6659, 0.453, 0.6279, 0.4327, 0.6167, 0.4496, 0.6582, 0.4717, 0.7071, 0.4655, 0.6659, 0.453, 0.6582, 0.4717, 0.7032, 0.4854, 0.75, 0.4697, 0.7071, 0.4655, 0.7032, 0.4854, 0.75, 0.49])
me_cylinder_004.update()

# ---- objects
ob_cylinder = bpy.data.objects.new('Cylinder', me_cylinder_004)

# ---- transforms, parenting, visibility, modifiers, constraints
ob_cylinder.location = (0.0, 0.0, 0.0)

# ---- collection membership
col_collection.objects.link(ob_cylinder)

# ---- scene / render settings (as saved in the file)
scene.frame_start = 1; scene.frame_end = 250; scene.frame_set(1)
scene.render.engine = 'BLENDER_EEVEE_NEXT'
bpy.context.view_layer.update()

# ---- added for rendering (the .blend has no active camera and no usable light): camera, sun
cam_auto = bpy.data.cameras.new('AutoCamera')
cam_auto.lens = 50.0
cam_auto.sensor_width = 36.0
cam_auto.clip_end = 1000.0
ob_auto_camera = bpy.data.objects.new('AutoCamera', cam_auto)
scene.collection.objects.link(ob_auto_camera)
ob_auto_camera.location = (1.75958, -2.1115, 1.40767)
ob_auto_camera.rotation_euler = (1.09748, -7.21219e-08, 0.694738)
scene.camera = ob_auto_camera
light_auto_sun = bpy.data.lights.new('AutoSun', 'SUN')
light_auto_sun.energy = 3.0
light_auto_sun.angle = 0.0523599
ob_auto_sun = bpy.data.objects.new('AutoSun', light_auto_sun)
scene.collection.objects.link(ob_auto_sun)
ob_auto_sun.rotation_euler = (0.872665, 0.174533, 0.523599)
bpy.context.view_layer.update()
